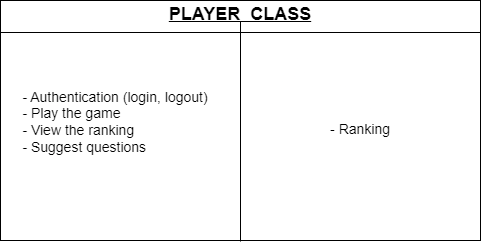

The diagram above was exported from draw.io. Its source (the exported page's mxGraphModel, read from the mxfile embedded in the PNG):
<mxGraphModel dx="1120" dy="500" grid="1" gridSize="10" guides="1" tooltips="1" connect="1" arrows="1" fold="1" page="1" pageScale="1" pageWidth="827" pageHeight="1169" math="0" shadow="0">
  <root>
    <mxCell id="0" />
    <mxCell id="1" parent="0" />
    <mxCell id="SjykEJh7993tfVzQFhZ2-22" value="&lt;p style=&quot;margin:0px;margin-top:4px;text-align:center;text-decoration:underline;&quot;&gt;&lt;b&gt;&lt;font style=&quot;font-size: 18px;&quot;&gt;PLAYER&amp;nbsp; CLASS&lt;/font&gt;&lt;/b&gt;&lt;/p&gt;&lt;hr size=&quot;1&quot; style=&quot;border-style:solid;&quot;&gt;&lt;p style=&quot;margin:0px;margin-left:8px;&quot;&gt;&lt;br&gt;&lt;/p&gt;" style="verticalAlign=top;align=left;overflow=fill;html=1;whiteSpace=wrap;" parent="1" vertex="1">
      <mxGeometry x="160" y="85" width="480" height="240" as="geometry" />
    </mxCell>
    <mxCell id="SjykEJh7993tfVzQFhZ2-23" value="" style="endArrow=none;html=1;rounded=0;exitX=0.5;exitY=1;exitDx=0;exitDy=0;" parent="1" edge="1">
      <mxGeometry width="50" height="50" relative="1" as="geometry">
        <mxPoint x="400" y="326" as="sourcePoint" />
        <mxPoint x="400" y="106" as="targetPoint" />
      </mxGeometry>
    </mxCell>
    <mxCell id="SjykEJh7993tfVzQFhZ2-24" value="&lt;div style=&quot;text-align: justify;&quot;&gt;&lt;span style=&quot;font-size: 14px; background-color: initial;&quot;&gt;- Authentication (login, logout)&lt;/span&gt;&lt;/div&gt;&lt;div style=&quot;text-align: justify;&quot;&gt;&lt;span style=&quot;font-size: 14px;&quot;&gt;- Play the game&lt;/span&gt;&lt;/div&gt;&lt;div style=&quot;text-align: justify;&quot;&gt;&lt;span style=&quot;font-size: 14px;&quot;&gt;- View the ranking&lt;/span&gt;&lt;/div&gt;&lt;div&gt;&lt;div style=&quot;text-align: justify;&quot;&gt;&lt;span style=&quot;font-size: 14px; background-color: initial;&quot;&gt;- Suggest questions&lt;/span&gt;&lt;/div&gt;&lt;div&gt;&lt;font style=&quot;font-size: 14px;&quot;&gt;&lt;br&gt;&lt;/font&gt;&lt;/div&gt;&lt;/div&gt;" style="text;html=1;align=center;verticalAlign=middle;whiteSpace=wrap;rounded=0;" parent="1" vertex="1">
      <mxGeometry x="180" y="130" width="190" height="170" as="geometry" />
    </mxCell>
    <mxCell id="SjykEJh7993tfVzQFhZ2-26" value="&lt;span style=&quot;font-size: 14px;&quot;&gt;- Ranking&amp;nbsp;&lt;/span&gt;&lt;div&gt;&lt;br&gt;&lt;/div&gt;" style="text;html=1;align=center;verticalAlign=middle;whiteSpace=wrap;rounded=0;" parent="1" vertex="1">
      <mxGeometry x="432" y="136" width="180" height="170" as="geometry" />
    </mxCell>
  </root>
</mxGraphModel>